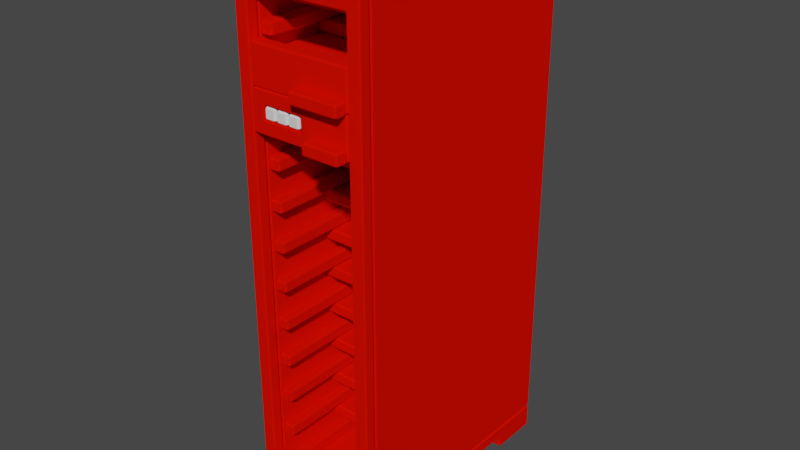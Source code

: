# Source: Server.blend  (saved by Blender 3.6.11; exported with 4.5.12 LTS)
import bpy
from mathutils import Matrix  # noqa: F401  (used for matrix-valued properties, if any)

bpy.ops.wm.read_factory_settings(use_empty=True)
scene = bpy.context.scene
scene.name = 'Scene'

# ---- collections
col_collection = bpy.data.collections.new('Collection'); scene.collection.children.link(col_collection)

# ---- materials (node trees are filled in below, after node groups)
mat_material = bpy.data.materials.new('Material')
mat_material.alpha_threshold = 0.0
mat_material.use_transparent_shadow = False
mat_material.diffuse_color = (0.8, 0.004146, 0.0, 1.0)
mat_material.roughness = 0.5
mat_material.line_color = (0.0, 0.0, 0.0, 1.0)
mat_emm = bpy.data.materials.new('Emm')
mat_emm.use_transparent_shadow = False

# ---- material node trees
mat_emm.use_nodes = True; mat_emm.node_tree.nodes.clear()
_N = mat_emm.node_tree.nodes; _L = mat_emm.node_tree.links
n0 = _N.new('ShaderNodeBsdfPrincipled'); n0.name = 'Principled BSDF'; n0.location = (10, 300)
n0.distribution = 'GGX'
n0.subsurface_method = 'RANDOM_WALK_SKIN'
n0.inputs[3].default_value = 1.45
n0.inputs[27].default_value = (0.0, 0.0, 0.0, 1.0)
n0.inputs[28].default_value = 1.0
n1 = _N.new('ShaderNodeOutputMaterial'); n1.name = 'Material Output'; n1.location = (300, 300)
_L.new(n0.outputs[0], n1.inputs[0])
n1.is_active_output = True

# ---- world
world_world = bpy.data.worlds.new('World'); scene.world = world_world
world_world.use_nodes = True; world_world.node_tree.nodes.clear()
_N = world_world.node_tree.nodes; _L = world_world.node_tree.links
n0 = _N.new('ShaderNodeOutputWorld'); n0.name = 'World Output'; n0.location = (300, 300)
n1 = _N.new('ShaderNodeBackground'); n1.name = 'Background'; n1.location = (10, 300)
n1.inputs[0].default_value = (0.05088, 0.05088, 0.05088, 1.0)
_L.new(n1.outputs[0], n0.inputs[0])
n0.is_active_output = True
world_world.color = (0.05088, 0.05088, 0.05088)
world_world.use_sun_shadow = False
world_world.sun_shadow_jitter_overblur = 0.0

# ---- meshes
me_cube_093 = bpy.data.meshes.new('Cube.093')
me_cube_093.from_pydata([(-0.05, 2.98e-08, 0.15), (-0.05, 2.98e-08, 9.686e-08), (0.35, 2.98e-08, 9.686e-08), (0.35, 2.98e-08, 0.15), (-0.05, 2.98e-08, 0.05), (0.35, 2.98e-08, 0.05), (-0.05, 0.9, 0.05), (0.35, 0.9, 0.05), (0.15, -0.05, 0.05), (0.15, -0.05, 9.686e-08), (0.35, -0.05, 9.686e-08), (0.35, -0.05, 0.05)], [], [(0, 1, 2, 3), (4, 5, 7, 6), (8, 9, 10, 11)])
me_cube_093.polygons.foreach_set('use_smooth', [1, 0, 1])
_uv = me_cube_093.uv_layers.new(name='UVMap')
_uv.uv.foreach_set('vector', [0.249, 0.501, 0.001001, 0.501, 0.001001, 0.999, 0.249, 0.999, 0.999, 0.499, 0.999, 0.001001, 0.001001, 0.001001, 0.001001, 0.499, 0.499, 0.501, 0.251, 0.501, 0.251, 0.749, 0.499, 0.749])
_uv.active_render = True
_uv = me_cube_093.uv_layers.new(name='UVMap.001')
_uv.uv.foreach_set('vector', [0.249, 0.501, 0.001001, 0.501, 0.001001, 0.999, 0.249, 0.999, 0.999, 0.499, 0.999, 0.001001, 0.001001, 0.001001, 0.001001, 0.499, 0.499, 0.501, 0.251, 0.501, 0.251, 0.749, 0.499, 0.749])
_ca = me_cube_093.color_attributes.new('Attribute', 'BYTE_COLOR', 'CORNER')
_ca.data.foreach_set('color', [0.159, 0.1559, 0.2122, 1.0, 0.159, 0.1559, 0.2122, 1.0, 0.159, 0.1559, 0.2122, 1.0, 0.159, 0.1559, 0.2122, 1.0, 0.159, 0.1559, 0.2122, 1.0, 0.159, 0.1559, 0.2122, 1.0, 0.159, 0.1559, 0.2122, 1.0, 0.159, 0.1559, 0.2122, 1.0, 0.159, 0.1559, 0.2122, 1.0, 0.159, 0.1559, 0.2122, 1.0, 0.159, 0.1559, 0.2122, 1.0, 0.159, 0.1559, 0.2122, 1.0])
me_cube_093.materials.append(mat_material)
me_cube_093.use_paint_bone_selection = False
me_cube_093.use_paint_mask = True
me_cube_093.update()
me_cube_042 = bpy.data.meshes.new('Cube.042')
me_cube_042.from_pydata([(0.25, 0.05, 0.1), (0.25, 0.05, 2.1), (0.25, 1.0, 0.1), (0.25, 1.0, 2.1), (-0.25, 1.0, 0.1), (-0.25, 1.0, 2.1), (-0.25, 0.05, 0.1), (-0.25, 0.05, 2.1), (0.15, 0.05, 0.15), (0.15, 0.95, 0.15), (-0.15, 0.05, 0.15), (-0.15, 0.95, 0.15), (0.2, 0.05, 0.15), (0.2, 0.95, 0.15), (-0.2, 0.95, 0.15), (-0.2, 0.05, 0.15), (-0.2, 0.3, 0.25), (-0.2, 0.95, 0.25), (0.2, 0.3, 0.25), (0.2, 0.95, 0.25), (0.15, 0.05, 0.3), (0.15, 0.95, 0.3), (-0.15, 0.05, 0.3), (-0.15, 0.95, 0.3), (0.2, 0.05, 0.3), (0.2, 0.95, 0.3), (-0.2, 0.95, 0.3), (-0.2, 0.05, 0.3), (-0.2, 0.3, 0.4), (-0.2, 0.95, 0.4), (0.2, 0.3, 0.4), (0.2, 0.95, 0.4), (0.15, 0.05, 0.45), (0.15, 0.95, 0.45), (-0.15, 0.05, 0.45), (-0.15, 0.95, 0.45), (0.2, 0.05, 0.45), (0.2, 0.95, 0.45), (-0.2, 0.95, 0.45), (-0.2, 0.05, 0.45), (-0.2, 0.3, 0.55), (-0.2, 0.95, 0.55), (0.2, 0.3, 0.55), (0.2, 0.95, 0.55), (0.15, 0.05, 0.6), (0.15, 0.95, 0.6), (-0.15, 0.05, 0.6), (-0.15, 0.95, 0.6), (0.2, 0.05, 0.6), (0.2, 0.95, 0.6), (-0.2, 0.95, 0.6), (-0.2, 0.05, 0.6), (-0.2, 0.3, 0.7), (-0.2, 0.95, 0.7), (0.2, 0.3, 0.7), (0.2, 0.95, 0.7), (0.15, 0.05, 0.75), (0.15, 0.95, 0.75), (-0.15, 0.05, 0.75), (-0.15, 0.95, 0.75), (0.2, 0.05, 0.75), (0.2, 0.95, 0.75), (-0.2, 0.95, 0.75), (-0.2, 0.05, 0.75), (-0.2, 0.3, 0.85), (-0.2, 0.95, 0.85), (0.2, 0.3, 0.85), (0.2, 0.95, 0.85), (0.15, 0.05, 0.9), (0.15, 0.95, 0.9), (-0.15, 0.05, 0.9), (-0.15, 0.95, 0.9), (0.2, 0.05, 0.9), (0.2, 0.95, 0.9), (-0.2, 0.95, 0.9), (-0.2, 0.05, 0.9), (-0.2, 0.3, 1.0), (-0.2, 0.95, 1.0), (0.2, 0.3, 1.0), (0.2, 0.95, 1.0), (0.15, 0.05, 1.05), (0.15, 0.95, 1.05), (-0.15, 0.05, 1.05), (-0.15, 0.95, 1.05), (0.2, 0.05, 1.05), (0.2, 0.95, 1.05), (-0.2, 0.95, 1.05), (-0.2, 0.05, 1.05), (-0.2, 0.3, 1.15), (-0.2, 0.95, 1.15), (0.2, 0.3, 1.15), (0.2, 0.95, 1.15), (0.15, 0.05, 1.2), (0.15, 0.95, 1.2), (-0.15, 0.05, 1.2), (-0.15, 0.95, 1.2), (0.2, 0.05, 1.2), (0.2, 0.95, 1.2), (-0.2, 0.95, 1.2), (-0.2, 0.05, 1.2), (-0.2, 0.3, 1.3), (-0.2, 0.95, 1.3), (0.2, 0.3, 1.3), (0.2, 0.95, 1.3), (0.15, 0.05, 1.35), (0.15, 0.95, 1.35), (-0.15, 0.05, 1.35), (-0.15, 0.95, 1.35), (0.2, 0.05, 1.35), (0.2, 0.95, 1.35), (-0.2, 0.95, 1.35), (-0.2, 0.05, 1.35), (-0.2, 0.3, 1.45), (-0.2, 0.95, 1.45), (0.2, 0.3, 1.45), (0.2, 0.95, 1.45), (0.15, 0.05, 1.5), (0.15, 0.95, 1.5), (-0.15, 0.05, 1.5), (-0.15, 0.95, 1.5), (0.2, 0.05, 1.5), (0.2, 0.95, 1.5), (-0.2, 0.95, 1.5), (-0.2, 0.05, 1.5), (-0.2, 0.3, 1.6), (-0.2, 0.95, 1.6), (0.2, 0.3, 1.6), (0.2, 0.95, 1.6), (0.15, 0.05, 1.65), (0.15, 0.95, 1.65), (-0.15, 0.05, 1.65), (-0.15, 0.95, 1.65), (0.2, 0.05, 1.65), (0.2, 0.95, 1.65), (-0.2, 0.95, 1.65), (-0.2, 0.05, 1.65), (-0.2, 0.3, 1.75), (-0.2, 0.95, 1.75), (0.2, 0.3, 1.75), (0.2, 0.95, 1.75), (0.15, 0.05, 1.8), (0.15, 0.95, 1.8), (-0.15, 0.05, 1.8), (-0.15, 0.95, 1.8), (0.2, 0.05, 1.8), (0.2, 0.95, 1.8), (-0.2, 0.95, 1.8), (-0.2, 0.05, 1.8), (-0.2, 0.3, 1.9), (-0.2, 0.95, 1.9), (0.2, 0.3, 1.9), (0.2, 0.95, 1.9), (-0.25, 0.05, 0.1), (0.25, 0.05, 0.1), (0.25, 0.05, 2.1), (-0.25, 0.05, 2.1), (-0.2, 0.05, 0.15), (0.2, 0.05, 0.15), (0.2, 0.05, 1.95), (-0.2, 0.05, 1.95), (0.25, 0.0, 7.451e-09), (0.25, 0.0, 0.1), (0.25, 0.2, 7.451e-09), (0.15, 0.0, 7.451e-09), (0.25, 0.8, 7.451e-09), (0.25, 1.0, 0.1), (0.25, 1.0, 7.451e-09), (0.15, 1.0, 7.451e-09), (0.25, 0.2, 0.05), (0.15, 0.0, 0.05), (0.25, 0.8, 0.05), (0.15, 1.0, 0.05), (-0.25, 0.0, 7.451e-09), (-0.25, 0.0, 0.1), (-0.25, 0.2, 7.451e-09), (-0.15, 0.0, 7.451e-09), (-0.25, 0.8, 7.451e-09), (-0.25, 1.0, 0.1), (-0.25, 1.0, 7.451e-09), (-0.15, 1.0, 7.451e-09), (-0.25, 0.2, 0.05), (-0.15, 0.0, 0.05), (-0.25, 0.8, 0.05), (-0.15, 1.0, 0.05)], [], [(1, 3, 2, 0), (2, 3, 5, 4), (1, 7, 5, 3), (2, 4, 6, 0), (4, 5, 7, 6), (14, 15, 10, 11), (9, 8, 12, 13), (17, 16, 18, 19), (26, 27, 22, 23), (21, 20, 24, 25), (29, 28, 30, 31), (38, 39, 34, 35), (33, 32, 36, 37), (41, 40, 42, 43), (50, 51, 46, 47), (45, 44, 48, 49), (53, 52, 54, 55), (62, 63, 58, 59), (57, 56, 60, 61), (65, 64, 66, 67), (74, 75, 70, 71), (69, 68, 72, 73), (77, 76, 78, 79), (86, 87, 82, 83), (81, 80, 84, 85), (89, 88, 90, 91), (98, 99, 94, 95), (93, 92, 96, 97), (101, 100, 102, 103), (110, 111, 106, 107), (105, 104, 108, 109), (113, 112, 114, 115), (122, 123, 118, 119), (117, 116, 120, 121), (125, 124, 126, 127), (134, 135, 130, 131), (129, 128, 132, 133), (137, 136, 138, 139), (146, 147, 142, 143), (141, 140, 144, 145), (149, 148, 150, 151), (152, 153, 157, 156), (153, 154, 158, 157), (154, 155, 159, 158), (155, 152, 156, 159), (165, 166, 164, 170, 168, 162, 160, 161), (181, 175, 172, 173, 161, 160, 163, 169), (177, 173, 172, 174, 180, 182, 176, 178), (177, 178, 179, 183, 171, 167, 166, 165)])
me_cube_042.polygons.foreach_set('use_smooth', [1, 1, 1, 1, 1, 0, 0, 0, 0, 0, 0, 0, 0, 0, 0, 0, 0, 0, 0, 0, 0, 0, 0, 0, 0, 0, 0, 0, 0, 0, 0, 0, 0, 0, 0, 0, 0, 0, 0, 0, 0, 1, 1, 1, 1, 0, 0, 0, 0])
_uv = me_cube_042.uv_layers.new(name='UVMap')
_uv.uv.foreach_set('vector', [0.4434, 0.4201, 0.4434, 0.2115, 0.001001, 0.2115, 0.001001, 0.4201, 0.5546, 0.4201, 0.5546, 0.001001, 0.4454, 0.001001, 0.4454, 0.4201, 0.3323, 0.5253, 0.3323, 0.4221, 0.1121, 0.4221, 0.1121, 0.5253, 0.1101, 0.4221, 0.001001, 0.4221, 0.001001, 0.6306, 0.1101, 0.6306, 0.001001, 0.2095, 0.4434, 0.2095, 0.4434, 0.001001, 0.001001, 0.001001, 0.9434, 0.6306, 0.9434, 0.4221, 0.8899, 0.4221, 0.8899, 0.6306, 0.1121, 0.999, 0.3323, 0.999, 0.3323, 0.9484, 0.1121, 0.9484, 0.6657, 0.2095, 0.6657, 0.001001, 0.5566, 0.001001, 0.5566, 0.2095, 0.7788, 0.8937, 0.999, 0.8937, 0.999, 0.8431, 0.7788, 0.8431, 0.8323, 0.8411, 0.8323, 0.6326, 0.7788, 0.6326, 0.7788, 0.8411, 0.3343, 0.6832, 0.5546, 0.6832, 0.5546, 0.5799, 0.3343, 0.5799, 0.8879, 0.4201, 0.8879, 0.2115, 0.8343, 0.2115, 0.8343, 0.4201, 0.5566, 0.8937, 0.7768, 0.8937, 0.7768, 0.8431, 0.5566, 0.8431, 0.7768, 0.2095, 0.7768, 0.001001, 0.6677, 0.001001, 0.6677, 0.2095, 0.1121, 0.8937, 0.3323, 0.8937, 0.3323, 0.8431, 0.1121, 0.8431, 0.8323, 0.6306, 0.8323, 0.4221, 0.7788, 0.4221, 0.7788, 0.6306, 0.3343, 0.7885, 0.5546, 0.7885, 0.5546, 0.6852, 0.3343, 0.6852, 0.8323, 0.2095, 0.8323, 0.001001, 0.7788, 0.001001, 0.7788, 0.2095, 0.3343, 0.999, 0.5546, 0.999, 0.5546, 0.9484, 0.3343, 0.9484, 0.7768, 0.6306, 0.7768, 0.4221, 0.6677, 0.4221, 0.6677, 0.6306, 0.5566, 0.7885, 0.7768, 0.7885, 0.7768, 0.7378, 0.5566, 0.7378, 0.8323, 0.4201, 0.8323, 0.2115, 0.7788, 0.2115, 0.7788, 0.4201, 0.1121, 0.7885, 0.3323, 0.7885, 0.3323, 0.6852, 0.1121, 0.6852, 0.8879, 0.2095, 0.8879, 0.001001, 0.8343, 0.001001, 0.8343, 0.2095, 0.5566, 0.8411, 0.7768, 0.8411, 0.7768, 0.7905, 0.5566, 0.7905, 0.7768, 0.4201, 0.7768, 0.2115, 0.6677, 0.2115, 0.6677, 0.4201, 0.3343, 0.8937, 0.5546, 0.8937, 0.5546, 0.8431, 0.3343, 0.8431, 0.05455, 0.8411, 0.05455, 0.6326, 0.001001, 0.6326, 0.001001, 0.8411, 0.5566, 0.7358, 0.7768, 0.7358, 0.7768, 0.6326, 0.5566, 0.6326, 0.1101, 0.8411, 0.1101, 0.6326, 0.05656, 0.6326, 0.05656, 0.8411, 0.1121, 0.9464, 0.3323, 0.9464, 0.3323, 0.8957, 0.1121, 0.8957, 0.6657, 0.6306, 0.6657, 0.4221, 0.5566, 0.4221, 0.5566, 0.6306, 0.3343, 0.9464, 0.5546, 0.9464, 0.5546, 0.8957, 0.3343, 0.8957, 0.8879, 0.6306, 0.8879, 0.4221, 0.8343, 0.4221, 0.8343, 0.6306, 0.1121, 0.6832, 0.3323, 0.6832, 0.3323, 0.5799, 0.1121, 0.5799, 0.8879, 0.8411, 0.8879, 0.6326, 0.8343, 0.6326, 0.8343, 0.8411, 0.5566, 0.9464, 0.7768, 0.9464, 0.7768, 0.8957, 0.5566, 0.8957, 0.6657, 0.4201, 0.6657, 0.2115, 0.5566, 0.2115, 0.5566, 0.4201, 0.7788, 0.9464, 0.999, 0.9464, 0.999, 0.8957, 0.7788, 0.8957, 0.9434, 0.2095, 0.9434, 0.001001, 0.8899, 0.001001, 0.8899, 0.2095, 0.3343, 0.5253, 0.5546, 0.5253, 0.5546, 0.4221, 0.3343, 0.4221, 0.999, 0.1043, 0.999, 0.001001, 0.9454, 0.001001, 0.9454, 0.1043, 0.1121, 0.5779, 0.5546, 0.5779, 0.5546, 0.5273, 0.1121, 0.5273, 0.999, 0.2095, 0.999, 0.1063, 0.9454, 0.1063, 0.9454, 0.2095, 0.1121, 0.8411, 0.5546, 0.8411, 0.5546, 0.7905, 0.1121, 0.7905, 0.8899, 0.6326, 0.9434, 0.6326, 0.9434, 0.6743, 0.9167, 0.6743, 0.9167, 0.7994, 0.9434, 0.7994, 0.9434, 0.8411, 0.8899, 0.8411, 0.08829, 0.8684, 0.08829, 0.8431, 0.1101, 0.8431, 0.1101, 0.8937, 0.001001, 0.8937, 0.001001, 0.8431, 0.02282, 0.8431, 0.02282, 0.8684, 0.9434, 0.2115, 0.9434, 0.4201, 0.8899, 0.4201, 0.8899, 0.3783, 0.9167, 0.3783, 0.9167, 0.2532, 0.8899, 0.2532, 0.8899, 0.2115, 0.1101, 0.8957, 0.1101, 0.9464, 0.08829, 0.9464, 0.08829, 0.9211, 0.02282, 0.9211, 0.02282, 0.9464, 0.001001, 0.9464, 0.001001, 0.8957])
_uv.active_render = True
_uv = me_cube_042.uv_layers.new(name='UVMap.001')
_uv.uv.foreach_set('vector', [0.4434, 0.4201, 0.4434, 0.2115, 0.001001, 0.2115, 0.001001, 0.4201, 0.5546, 0.4201, 0.5546, 0.001001, 0.4454, 0.001001, 0.4454, 0.4201, 0.3323, 0.5253, 0.3323, 0.4221, 0.1121, 0.4221, 0.1121, 0.5253, 0.1101, 0.4221, 0.001001, 0.4221, 0.001001, 0.6306, 0.1101, 0.6306, 0.001001, 0.2095, 0.4434, 0.2095, 0.4434, 0.001001, 0.001001, 0.001001, 0.9434, 0.6306, 0.9434, 0.4221, 0.8899, 0.4221, 0.8899, 0.6306, 0.1121, 0.999, 0.3323, 0.999, 0.3323, 0.9484, 0.1121, 0.9484, 0.6657, 0.2095, 0.6657, 0.001001, 0.5566, 0.001001, 0.5566, 0.2095, 0.7788, 0.8937, 0.999, 0.8937, 0.999, 0.8431, 0.7788, 0.8431, 0.8323, 0.8411, 0.8323, 0.6326, 0.7788, 0.6326, 0.7788, 0.8411, 0.3343, 0.6832, 0.5546, 0.6832, 0.5546, 0.5799, 0.3343, 0.5799, 0.8879, 0.4201, 0.8879, 0.2115, 0.8343, 0.2115, 0.8343, 0.4201, 0.5566, 0.8937, 0.7768, 0.8937, 0.7768, 0.8431, 0.5566, 0.8431, 0.7768, 0.2095, 0.7768, 0.001001, 0.6677, 0.001001, 0.6677, 0.2095, 0.1121, 0.8937, 0.3323, 0.8937, 0.3323, 0.8431, 0.1121, 0.8431, 0.8323, 0.6306, 0.8323, 0.4221, 0.7788, 0.4221, 0.7788, 0.6306, 0.3343, 0.7885, 0.5546, 0.7885, 0.5546, 0.6852, 0.3343, 0.6852, 0.8323, 0.2095, 0.8323, 0.001001, 0.7788, 0.001001, 0.7788, 0.2095, 0.3343, 0.999, 0.5546, 0.999, 0.5546, 0.9484, 0.3343, 0.9484, 0.7768, 0.6306, 0.7768, 0.4221, 0.6677, 0.4221, 0.6677, 0.6306, 0.5566, 0.7885, 0.7768, 0.7885, 0.7768, 0.7378, 0.5566, 0.7378, 0.8323, 0.4201, 0.8323, 0.2115, 0.7788, 0.2115, 0.7788, 0.4201, 0.1121, 0.7885, 0.3323, 0.7885, 0.3323, 0.6852, 0.1121, 0.6852, 0.8879, 0.2095, 0.8879, 0.001001, 0.8343, 0.001001, 0.8343, 0.2095, 0.5566, 0.8411, 0.7768, 0.8411, 0.7768, 0.7905, 0.5566, 0.7905, 0.7768, 0.4201, 0.7768, 0.2115, 0.6677, 0.2115, 0.6677, 0.4201, 0.3343, 0.8937, 0.5546, 0.8937, 0.5546, 0.8431, 0.3343, 0.8431, 0.05455, 0.8411, 0.05455, 0.6326, 0.001001, 0.6326, 0.001001, 0.8411, 0.5566, 0.7358, 0.7768, 0.7358, 0.7768, 0.6326, 0.5566, 0.6326, 0.1101, 0.8411, 0.1101, 0.6326, 0.05656, 0.6326, 0.05656, 0.8411, 0.1121, 0.9464, 0.3323, 0.9464, 0.3323, 0.8957, 0.1121, 0.8957, 0.6657, 0.6306, 0.6657, 0.4221, 0.5566, 0.4221, 0.5566, 0.6306, 0.3343, 0.9464, 0.5546, 0.9464, 0.5546, 0.8957, 0.3343, 0.8957, 0.8879, 0.6306, 0.8879, 0.4221, 0.8343, 0.4221, 0.8343, 0.6306, 0.1121, 0.6832, 0.3323, 0.6832, 0.3323, 0.5799, 0.1121, 0.5799, 0.8879, 0.8411, 0.8879, 0.6326, 0.8343, 0.6326, 0.8343, 0.8411, 0.5566, 0.9464, 0.7768, 0.9464, 0.7768, 0.8957, 0.5566, 0.8957, 0.6657, 0.4201, 0.6657, 0.2115, 0.5566, 0.2115, 0.5566, 0.4201, 0.7788, 0.9464, 0.999, 0.9464, 0.999, 0.8957, 0.7788, 0.8957, 0.9434, 0.2095, 0.9434, 0.001001, 0.8899, 0.001001, 0.8899, 0.2095, 0.3343, 0.5253, 0.5546, 0.5253, 0.5546, 0.4221, 0.3343, 0.4221, 0.999, 0.1043, 0.999, 0.001001, 0.9454, 0.001001, 0.9454, 0.1043, 0.1121, 0.5779, 0.5546, 0.5779, 0.5546, 0.5273, 0.1121, 0.5273, 0.999, 0.2095, 0.999, 0.1063, 0.9454, 0.1063, 0.9454, 0.2095, 0.1121, 0.8411, 0.5546, 0.8411, 0.5546, 0.7905, 0.1121, 0.7905, 0.8899, 0.6326, 0.9434, 0.6326, 0.9434, 0.6743, 0.9167, 0.6743, 0.9167, 0.7994, 0.9434, 0.7994, 0.9434, 0.8411, 0.8899, 0.8411, 0.08829, 0.8684, 0.08829, 0.8431, 0.1101, 0.8431, 0.1101, 0.8937, 0.001001, 0.8937, 0.001001, 0.8431, 0.02282, 0.8431, 0.02282, 0.8684, 0.9434, 0.2115, 0.9434, 0.4201, 0.8899, 0.4201, 0.8899, 0.3783, 0.9167, 0.3783, 0.9167, 0.2532, 0.8899, 0.2532, 0.8899, 0.2115, 0.1101, 0.8957, 0.1101, 0.9464, 0.08829, 0.9464, 0.08829, 0.9211, 0.02282, 0.9211, 0.02282, 0.9464, 0.001001, 0.9464, 0.001001, 0.8957])
_ca = me_cube_042.color_attributes.new('Attribute', 'BYTE_COLOR', 'CORNER')
_ca.data.foreach_set('color', [0.05781, 0.05951, 0.1022, 1.0, 0.05781, 0.05951, 0.1022, 1.0, 0.05781, 0.05951, 0.1022, 1.0, 0.05781, 0.05951, 0.1022, 1.0, 0.05781, 0.05951, 0.1022, 1.0, 0.05781, 0.05951, 0.1022, 1.0, 0.05781, 0.05951, 0.1022, 1.0, 0.05781, 0.05951, 0.1022, 1.0, 0.05781, 0.05951, 0.1022, 1.0, 0.05781, 0.05951, 0.1022, 1.0, 0.05781, 0.05951, 0.1022, 1.0, 0.05781, 0.05951, 0.1022, 1.0, 0.05781, 0.05951, 0.1022, 1.0, 0.05781, 0.05951, 0.1022, 1.0, 0.05781, 0.05951, 0.1022, 1.0, 0.05781, 0.05951, 0.1022, 1.0, 0.05781, 0.05951, 0.1022, 1.0, 0.05781, 0.05951, 0.1022, 1.0, 0.05781, 0.05951, 0.1022, 1.0, 0.05781, 0.05951, 0.1022, 1.0, 0.05781, 0.05951, 0.1022, 1.0, 0.05781, 0.05951, 0.1022, 1.0, 0.05781, 0.05951, 0.1022, 1.0, 0.05781, 0.05951, 0.1022, 1.0, 0.05781, 0.05951, 0.1022, 1.0, 0.05781, 0.05951, 0.1022, 1.0, 0.05781, 0.05951, 0.1022, 1.0, 0.05781, 0.05951, 0.1022, 1.0, 0.05781, 0.05951, 0.1022, 1.0, 0.05781, 0.05951, 0.1022, 1.0, 0.05781, 0.05951, 0.1022, 1.0, 0.05781, 0.05951, 0.1022, 1.0, 0.05781, 0.05951, 0.1022, 1.0, 0.05781, 0.05951, 0.1022, 1.0, 0.05781, 0.05951, 0.1022, 1.0, 0.05781, 0.05951, 0.1022, 1.0, 0.05781, 0.05951, 0.1022, 1.0, 0.05781, 0.05951, 0.1022, 1.0, 0.05781, 0.05951, 0.1022, 1.0, 0.05781, 0.05951, 0.1022, 1.0, 0.05781, 0.05951, 0.1022, 1.0, 0.05781, 0.05951, 0.1022, 1.0, 0.05781, 0.05951, 0.1022, 1.0, 0.05781, 0.05951, 0.1022, 1.0, 0.05781, 0.05951, 0.1022, 1.0, 0.05781, 0.05951, 0.1022, 1.0, 0.05781, 0.05951, 0.1022, 1.0, 0.05781, 0.05951, 0.1022, 1.0, 0.05781, 0.05951, 0.1022, 1.0, 0.05781, 0.05951, 0.1022, 1.0, 0.05781, 0.05951, 0.1022, 1.0, 0.05781, 0.05951, 0.1022, 1.0, 0.05781, 0.05951, 0.1022, 1.0, 0.05781, 0.05951, 0.1022, 1.0, 0.05781, 0.05951, 0.1022, 1.0, 0.05781, 0.05951, 0.1022, 1.0, 0.05781, 0.05951, 0.1022, 1.0, 0.05781, 0.05951, 0.1022, 1.0, 0.05781, 0.05951, 0.1022, 1.0, 0.05781, 0.05951, 0.1022, 1.0, 0.05781, 0.05951, 0.1022, 1.0, 0.05781, 0.05951, 0.1022, 1.0, 0.05781, 0.05951, 0.1022, 1.0, 0.05781, 0.05951, 0.1022, 1.0, 0.05781, 0.05951, 0.1022, 1.0, 0.05781, 0.05951, 0.1022, 1.0, 0.05781, 0.05951, 0.1022, 1.0, 0.05781, 0.05951, 0.1022, 1.0, 0.05781, 0.05951, 0.1022, 1.0, 0.05781, 0.05951, 0.1022, 1.0, 0.05781, 0.05951, 0.1022, 1.0, 0.05781, 0.05951, 0.1022, 1.0, 0.05781, 0.05951, 0.1022, 1.0, 0.05781, 0.05951, 0.1022, 1.0, 0.05781, 0.05951, 0.1022, 1.0, 0.05781, 0.05951, 0.1022, 1.0, 0.05781, 0.05951, 0.1022, 1.0, 0.05781, 0.05951, 0.1022, 1.0, 0.05781, 0.05951, 0.1022, 1.0, 0.05781, 0.05951, 0.1022, 1.0, 0.05781, 0.05951, 0.1022, 1.0, 0.05781, 0.05951, 0.1022, 1.0, 0.05781, 0.05951, 0.1022, 1.0, 0.05781, 0.05951, 0.1022, 1.0, 0.05781, 0.05951, 0.1022, 1.0, 0.05781, 0.05951, 0.1022, 1.0, 0.05781, 0.05951, 0.1022, 1.0, 0.05781, 0.05951, 0.1022, 1.0, 0.05781, 0.05951, 0.1022, 1.0, 0.05781, 0.05951, 0.1022, 1.0, 0.05781, 0.05951, 0.1022, 1.0, 0.05781, 0.05951, 0.1022, 1.0, 0.05781, 0.05951, 0.1022, 1.0, 0.05781, 0.05951, 0.1022, 1.0, 0.05781, 0.05951, 0.1022, 1.0, 0.05781, 0.05951, 0.1022, 1.0, 0.05781, 0.05951, 0.1022, 1.0, 0.05781, 0.05951, 0.1022, 1.0, 0.05781, 0.05951, 0.1022, 1.0, 0.05781, 0.05951, 0.1022, 1.0, 0.05781, 0.05951, 0.1022, 1.0, 0.05781, 0.05951, 0.1022, 1.0, 0.05781, 0.05951, 0.1022, 1.0, 0.05781, 0.05951, 0.1022, 1.0, 0.05781, 0.05951, 0.1022, 1.0, 0.05781, 0.05951, 0.1022, 1.0, 0.05781, 0.05951, 0.1022, 1.0, 0.05781, 0.05951, 0.1022, 1.0, 0.05781, 0.05951, 0.1022, 1.0, 0.05781, 0.05951, 0.1022, 1.0, 0.05781, 0.05951, 0.1022, 1.0, 0.05781, 0.05951, 0.1022, 1.0, 0.05781, 0.05951, 0.1022, 1.0, 0.05781, 0.05951, 0.1022, 1.0, 0.05781, 0.05951, 0.1022, 1.0, 0.05781, 0.05951, 0.1022, 1.0, 0.05781, 0.05951, 0.1022, 1.0, 0.05781, 0.05951, 0.1022, 1.0, 0.05781, 0.05951, 0.1022, 1.0, 0.05781, 0.05951, 0.1022, 1.0, 0.05781, 0.05951, 0.1022, 1.0, 0.05781, 0.05951, 0.1022, 1.0, 0.05781, 0.05951, 0.1022, 1.0, 0.05781, 0.05951, 0.1022, 1.0, 0.05781, 0.05951, 0.1022, 1.0, 0.05781, 0.05951, 0.1022, 1.0, 0.05781, 0.05951, 0.1022, 1.0, 0.05781, 0.05951, 0.1022, 1.0, 0.05781, 0.05951, 0.1022, 1.0, 0.05781, 0.05951, 0.1022, 1.0, 0.05781, 0.05951, 0.1022, 1.0, 0.05781, 0.05951, 0.1022, 1.0, 0.05781, 0.05951, 0.1022, 1.0, 0.05781, 0.05951, 0.1022, 1.0, 0.05781, 0.05951, 0.1022, 1.0, 0.05781, 0.05951, 0.1022, 1.0, 0.05781, 0.05951, 0.1022, 1.0, 0.05781, 0.05951, 0.1022, 1.0, 0.05781, 0.05951, 0.1022, 1.0, 0.05781, 0.05951, 0.1022, 1.0, 0.05781, 0.05951, 0.1022, 1.0, 0.05781, 0.05951, 0.1022, 1.0, 0.05781, 0.05951, 0.1022, 1.0, 0.05781, 0.05951, 0.1022, 1.0, 0.05781, 0.05951, 0.1022, 1.0, 0.05781, 0.05951, 0.1022, 1.0, 0.05781, 0.05951, 0.1022, 1.0, 0.05781, 0.05951, 0.1022, 1.0, 0.05781, 0.05951, 0.1022, 1.0, 0.05781, 0.05951, 0.1022, 1.0, 0.05781, 0.05951, 0.1022, 1.0, 0.05781, 0.05951, 0.1022, 1.0, 0.05781, 0.05951, 0.1022, 1.0, 0.05781, 0.05951, 0.1022, 1.0, 0.05781, 0.05951, 0.1022, 1.0, 0.05781, 0.05951, 0.1022, 1.0, 0.05781, 0.05951, 0.1022, 1.0, 0.05781, 0.05951, 0.1022, 1.0, 0.05781, 0.05951, 0.1022, 1.0, 0.05781, 0.05951, 0.1022, 1.0, 0.05781, 0.05951, 0.1022, 1.0, 0.05781, 0.05951, 0.1022, 1.0, 0.05781, 0.05951, 0.1022, 1.0, 0.05781, 0.05951, 0.1022, 1.0, 0.05781, 0.05951, 0.1022, 1.0, 0.05781, 0.05951, 0.1022, 1.0, 0.05781, 0.05951, 0.1022, 1.0, 0.05781, 0.05951, 0.1022, 1.0, 0.05781, 0.05951, 0.1022, 1.0, 0.05781, 0.05951, 0.1022, 1.0, 0.05781, 0.05951, 0.1022, 1.0, 0.05781, 0.05951, 0.1022, 1.0, 0.05781, 0.05951, 0.1022, 1.0, 0.05781, 0.05951, 0.1022, 1.0, 0.05781, 0.05951, 0.1022, 1.0, 0.05781, 0.05951, 0.1022, 1.0, 0.05781, 0.05951, 0.1022, 1.0, 0.05781, 0.05951, 0.1022, 1.0, 0.05781, 0.05951, 0.1022, 1.0, 0.05781, 0.05951, 0.1022, 1.0, 0.05951, 0.06125, 0.1046, 1.0, 0.05951, 0.06125, 0.1046, 1.0, 0.05781, 0.05951, 0.1022, 1.0, 0.05781, 0.05951, 0.1022, 1.0, 0.05781, 0.05951, 0.1022, 1.0, 0.05781, 0.05951, 0.1022, 1.0, 0.05781, 0.05951, 0.1022, 1.0, 0.05781, 0.05951, 0.1022, 1.0, 0.05781, 0.05951, 0.1022, 1.0, 0.05781, 0.05951, 0.1022, 1.0, 0.05781, 0.05951, 0.1022, 1.0, 0.05781, 0.05951, 0.1022, 1.0, 0.05781, 0.05951, 0.1022, 1.0, 0.05781, 0.05951, 0.1022, 1.0, 0.05781, 0.05951, 0.1022, 1.0, 0.05781, 0.05951, 0.1022, 1.0, 0.05951, 0.06125, 0.1046, 1.0, 0.05781, 0.05951, 0.1022, 1.0, 0.05781, 0.05951, 0.1022, 1.0, 0.05781, 0.05951, 0.1022, 1.0, 0.05781, 0.05951, 0.1022, 1.0, 0.05781, 0.05951, 0.1022, 1.0, 0.05781, 0.05951, 0.1022, 1.0, 0.05951, 0.06125, 0.1046, 1.0, 0.05951, 0.06125, 0.1046, 1.0, 0.05951, 0.06125, 0.1046, 1.0, 0.05781, 0.05951, 0.1022, 1.0, 0.05951, 0.06125, 0.1046, 1.0, 0.05951, 0.06125, 0.1046, 1.0, 0.05781, 0.05951, 0.1022, 1.0, 0.05951, 0.06125, 0.1046, 1.0, 0.05951, 0.06125, 0.1046, 1.0])
me_cube_042.materials.append(mat_material)
me_cube_042.use_paint_bone_selection = False
me_cube_042.use_paint_mask = True
me_cube_042.update()
me_cube_002 = bpy.data.meshes.new('Cube.002')
me_cube_002.from_pydata([(-0.05, 2.98e-08, 0.15), (-0.05, 2.98e-08, 9.686e-08), (0.35, 2.98e-08, 9.686e-08), (0.35, 2.98e-08, 0.15), (-0.05, 2.98e-08, 0.05), (0.35, 2.98e-08, 0.05), (-0.05, 0.9, 0.05), (0.35, 0.9, 0.05), (0.2, -0.05, 0.05), (0.2, -0.05, 9.686e-08), (0.35, -0.05, 9.686e-08), (0.35, -0.05, 0.05), (-2.012e-07, 2.98e-08, 0.1), (0.05, 2.98e-08, 0.1), (-1.974e-07, 2.98e-08, 0.05), (0.05, 2.98e-08, 0.05), (0.025, 2.98e-08, 0.075), (-1.974e-07, 2.98e-08, 0.05), (-2.012e-07, 2.98e-08, 0.1), (0.15, 2.98e-08, 0.05), (0.15, 2.98e-08, 0.1), (0.05, 2.98e-08, 0.1), (0.1, 2.98e-08, 0.1), (0.05, 2.98e-08, 0.05), (0.1, 2.98e-08, 0.05), (0.075, 2.98e-08, 0.075), (0.1, 2.98e-08, 0.1), (0.15, 2.98e-08, 0.1), (0.1, 2.98e-08, 0.05), (0.15, 2.98e-08, 0.05), (0.125, 2.98e-08, 0.075)], [], [(3, 20, 19, 2), (4, 5, 7, 6), (8, 9, 10, 11), (0, 1, 17, 18), (17, 1, 2, 19), (0, 18, 20, 3), (12, 14, 16), (14, 15, 16), (15, 13, 16), (13, 12, 16), (21, 23, 25), (23, 24, 25), (24, 22, 25), (22, 21, 25), (26, 28, 30), (28, 29, 30), (29, 27, 30), (27, 26, 30)])
me_cube_002.polygons.foreach_set('use_smooth', [1, 0, 1, 1, 1, 1, 1, 1, 1, 1, 1, 1, 1, 1, 1, 1, 1, 1])
me_cube_002.polygons.foreach_set('material_index', [0, 0, 0, 0, 0, 0, 1, 1, 1, 1, 1, 1, 1, 1, 1, 1, 1, 1])
_uv = me_cube_002.uv_layers.new(name='UVMap')
_uv.uv.foreach_set('vector', [0.501, 0.874, 0.749, 0.874, 0.749, 0.751, 0.501, 0.751, 0.499, 0.001001, 0.001001, 0.001001, 0.001001, 0.999, 0.499, 0.999, 0.749, 0.9365, 0.749, 0.876, 0.501, 0.876, 0.501, 0.9365, 0.874, 0.251, 0.751, 0.251, 0.751, 0.374, 0.874, 0.374, 0.749, 0.251, 0.501, 0.251, 0.501, 0.749, 0.749, 0.749, 0.999, 0.249, 0.999, 0.001001, 0.501, 0.001001, 0.501, 0.249, 0.752, 0.749, 0.8115, 0.6895, 0.8115, 0.749, 0.8115, 0.502, 0.752, 0.5615, 0.8115, 0.5615, 0.751, 0.748, 0.8105, 0.6885, 0.751, 0.6885, 0.8115, 0.377, 0.752, 0.4365, 0.8115, 0.4365, 0.752, 0.624, 0.8115, 0.5645, 0.8115, 0.624, 0.8115, 0.627, 0.752, 0.6865, 0.8115, 0.6865, 0.8115, 0.4395, 0.752, 0.499, 0.8115, 0.499, 0.751, 0.6855, 0.8105, 0.626, 0.751, 0.626, 0.8105, 0.5635, 0.751, 0.623, 0.751, 0.5635, 0.751, 0.5605, 0.8105, 0.501, 0.751, 0.501, 0.751, 0.498, 0.8105, 0.4385, 0.751, 0.4385, 0.8105, 0.376, 0.751, 0.4355, 0.751, 0.376])
_uv.active_render = True
_uv = me_cube_002.uv_layers.new(name='UVMap.001')
_uv.uv.foreach_set('vector', [0.501, 0.874, 0.749, 0.874, 0.749, 0.751, 0.501, 0.751, 0.499, 0.001001, 0.001001, 0.001001, 0.001001, 0.999, 0.499, 0.999, 0.749, 0.9365, 0.749, 0.876, 0.501, 0.876, 0.501, 0.9365, 0.874, 0.251, 0.751, 0.251, 0.751, 0.374, 0.874, 0.374, 0.749, 0.251, 0.501, 0.251, 0.501, 0.749, 0.749, 0.749, 0.999, 0.249, 0.999, 0.001001, 0.501, 0.001001, 0.501, 0.249, 0.752, 0.749, 0.8115, 0.6895, 0.8115, 0.749, 0.8115, 0.502, 0.752, 0.5615, 0.8115, 0.5615, 0.751, 0.748, 0.8105, 0.6885, 0.751, 0.6885, 0.8115, 0.377, 0.752, 0.4365, 0.8115, 0.4365, 0.752, 0.624, 0.8115, 0.5645, 0.8115, 0.624, 0.8115, 0.627, 0.752, 0.6865, 0.8115, 0.6865, 0.8115, 0.4395, 0.752, 0.499, 0.8115, 0.499, 0.751, 0.6855, 0.8105, 0.626, 0.751, 0.626, 0.8105, 0.5635, 0.751, 0.623, 0.751, 0.5635, 0.751, 0.5605, 0.8105, 0.501, 0.751, 0.501, 0.751, 0.498, 0.8105, 0.4385, 0.751, 0.4385, 0.8105, 0.376, 0.751, 0.4355, 0.751, 0.376])
_ca = me_cube_002.color_attributes.new('Attribute', 'BYTE_COLOR', 'CORNER')
_ca.data.foreach_set('color', [0.159, 0.1559, 0.2122, 1.0, 0.159, 0.1559, 0.2122, 1.0, 0.159, 0.1559, 0.2122, 1.0, 0.159, 0.1559, 0.2122, 1.0, 0.159, 0.1559, 0.2122, 1.0, 0.159, 0.1559, 0.2122, 1.0, 0.159, 0.1559, 0.2122, 1.0, 0.159, 0.1559, 0.2122, 1.0, 0.159, 0.1559, 0.2122, 1.0, 0.159, 0.1559, 0.2122, 1.0, 0.159, 0.1559, 0.2122, 1.0, 0.159, 0.1559, 0.2122, 1.0, 0.159, 0.1559, 0.2122, 1.0, 0.159, 0.1559, 0.2122, 1.0, 0.159, 0.1559, 0.2122, 1.0, 0.159, 0.1559, 0.2122, 1.0, 0.159, 0.1559, 0.2122, 1.0, 0.159, 0.1559, 0.2122, 1.0, 0.159, 0.1559, 0.2122, 1.0, 0.159, 0.1559, 0.2122, 1.0, 0.159, 0.1559, 0.2122, 1.0, 0.159, 0.1559, 0.2122, 1.0, 0.159, 0.1559, 0.2122, 1.0, 0.159, 0.1559, 0.2122, 1.0, 0.02029, 0.06848, 0.1022, 1.0, 0.02029, 0.06848, 0.1022, 1.0, 0.04231, 0.1812, 0.2623, 1.0, 0.02029, 0.06848, 0.1022, 1.0, 0.02029, 0.06848, 0.1022, 1.0, 0.04231, 0.1812, 0.2623, 1.0, 0.02029, 0.06848, 0.1022, 1.0, 0.02029, 0.06848, 0.1022, 1.0, 0.04231, 0.1812, 0.2623, 1.0, 0.02029, 0.06848, 0.1022, 1.0, 0.02029, 0.06848, 0.1022, 1.0, 0.04231, 0.1812, 0.2623, 1.0, 0.02029, 0.06848, 0.1022, 1.0, 0.02029, 0.06848, 0.1022, 1.0, 0.04231, 0.1812, 0.2623, 1.0, 0.02029, 0.06848, 0.1022, 1.0, 0.02029, 0.06848, 0.1022, 1.0, 0.04231, 0.1812, 0.2623, 1.0, 0.02029, 0.06848, 0.1022, 1.0, 0.02029, 0.06848, 0.1022, 1.0, 0.04231, 0.1812, 0.2623, 1.0, 0.02029, 0.06848, 0.1022, 1.0, 0.02029, 0.06848, 0.1022, 1.0, 0.04231, 0.1812, 0.2623, 1.0, 0.02029, 0.06848, 0.1022, 1.0, 0.02029, 0.06848, 0.1022, 1.0, 0.04231, 0.1812, 0.2623, 1.0, 0.02029, 0.06848, 0.1022, 1.0, 0.02029, 0.06848, 0.1022, 1.0, 0.04231, 0.1812, 0.2623, 1.0, 0.02029, 0.06848, 0.1022, 1.0, 0.02029, 0.06848, 0.1022, 1.0, 0.04231, 0.1812, 0.2623, 1.0, 0.02029, 0.06848, 0.1022, 1.0, 0.02029, 0.06848, 0.1022, 1.0, 0.04231, 0.1812, 0.2623, 1.0])
me_cube_002.materials.append(mat_material)
me_cube_002.materials.append(mat_emm)
me_cube_002.use_paint_bone_selection = False
me_cube_002.use_paint_mask = True
me_cube_002.update()

# ---- objects
ob_cube_124 = bpy.data.objects.new('Cube.124', me_cube_093)
ob_cube_120 = bpy.data.objects.new('Cube.120', me_cube_042)
ob_cube_001 = bpy.data.objects.new('Cube.001', me_cube_002)

# ---- transforms, parenting, visibility, modifiers, constraints
ob_cube_124.location = (-0.15, 0.05, 1.65)
ob_cube_124.show_empty_image_only_axis_aligned = True
ob_cube_124.show_wire = True
_m = ob_cube_124.modifiers.new('Solidify', 'SOLIDIFY')
_m.thickness = 0.05
_m.offset = 1.0
_m.use_even_offset = True
_m = ob_cube_124.modifiers.new('Bevel', 'BEVEL')
_m.width = 0.01
_m.width_pct = 0.01
_m.harden_normals = True
_m = ob_cube_124.modifiers.new('Triangulate', 'TRIANGULATE')
ob_cube_120.location = (0.0, 0.0, 0.0)
ob_cube_120.show_empty_image_only_axis_aligned = True
ob_cube_120.show_wire = True
_m = ob_cube_120.modifiers.new('Solidify', 'SOLIDIFY')
_m.thickness = 0.05
_m.offset = 1.0
_m.use_even_offset = True
_m = ob_cube_120.modifiers.new('Bevel', 'BEVEL')
_m.width = 0.01
_m.width_pct = 0.01
_m.harden_normals = True
_m = ob_cube_120.modifiers.new('Triangulate', 'TRIANGULATE')
ob_cube_001.location = (-0.15, 0.05, 1.5)
ob_cube_001.show_empty_image_only_axis_aligned = True
ob_cube_001.show_wire = True
_m = ob_cube_001.modifiers.new('Solidify', 'SOLIDIFY')
_m.thickness = 0.05
_m.offset = 1.0
_m.use_even_offset = True
_m = ob_cube_001.modifiers.new('Bevel', 'BEVEL')
_m.width = 0.01
_m.width_pct = 0.01
_m.harden_normals = True
_m = ob_cube_001.modifiers.new('Triangulate', 'TRIANGULATE')

# ---- collection membership
col_collection.objects.link(ob_cube_124)
col_collection.objects.link(ob_cube_120)
col_collection.objects.link(ob_cube_001)

# ---- scene / render settings (as saved in the file)
scene.frame_start = 1; scene.frame_end = 250; scene.frame_set(1)
scene.render.engine = 'BLENDER_EEVEE_NEXT'
scene.cycles.sampling_pattern = 'TABULATED_SOBOL'
scene.view_settings.view_transform = 'Filmic'
bpy.context.view_layer.update()

# ---- added for rendering (the .blend has no active camera and no usable light): camera, sun
cam_auto = bpy.data.cameras.new('AutoCamera')
cam_auto.lens = 50.0
cam_auto.sensor_width = 36.0
cam_auto.clip_end = 1000.0
ob_auto_camera = bpy.data.objects.new('AutoCamera', cam_auto)
scene.collection.objects.link(ob_auto_camera)
ob_auto_camera.location = (2.22102, -2.19023, 2.82682)
ob_auto_camera.rotation_euler = (1.09748, -7.21219e-08, 0.694738)
scene.camera = ob_auto_camera
light_auto_sun = bpy.data.lights.new('AutoSun', 'SUN')
light_auto_sun.energy = 3.0
light_auto_sun.angle = 0.0523599
ob_auto_sun = bpy.data.objects.new('AutoSun', light_auto_sun)
scene.collection.objects.link(ob_auto_sun)
ob_auto_sun.rotation_euler = (0.872665, 0.174533, 0.523599)
bpy.context.view_layer.update()
